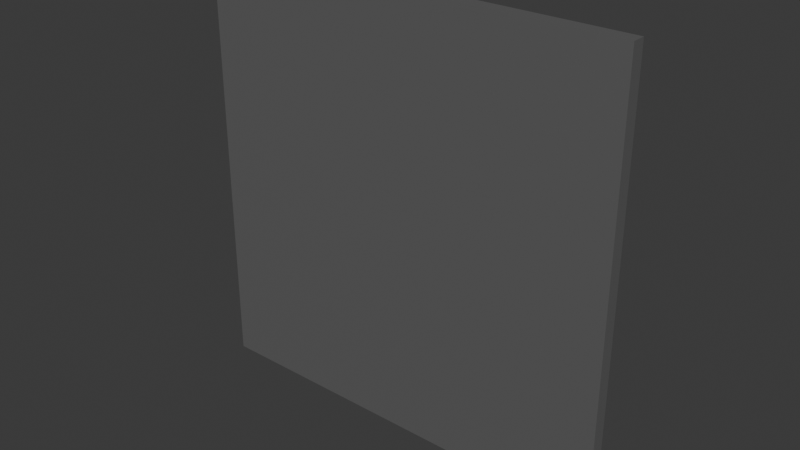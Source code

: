 # Source: pared.blend  (saved by Blender 5.1.30; exported with 4.5.12 LTS)
import bpy
from mathutils import Matrix  # noqa: F401  (used for matrix-valued properties, if any)

bpy.ops.wm.read_factory_settings(use_empty=True)
scene = bpy.context.scene
scene.name = 'Scene'

# ---- collections
col_collection = bpy.data.collections.new('Collection'); scene.collection.children.link(col_collection)

# ---- materials (node trees are filled in below, after node groups)
mat_a = bpy.data.materials.new('A')

# ---- material node trees
mat_a.use_nodes = True; mat_a.node_tree.nodes.clear()
_N = mat_a.node_tree.nodes; _L = mat_a.node_tree.links
n0 = _N.new('ShaderNodeBsdfPrincipled'); n0.name = 'Principled BSDF'; n0.location = (-200, 100)
n0.inputs[0].default_value = (0.123, 0.123, 0.123, 1.0)
n0.inputs[10].default_value = 0.005
n1 = _N.new('ShaderNodeOutputMaterial'); n1.name = 'Material Output'; n1.location = (200, 100)
_L.new(n0.outputs[0], n1.inputs[0])
n1.is_active_output = True

# ---- world
world_world = bpy.data.worlds.new('World'); scene.world = world_world
world_world.use_nodes = True; world_world.node_tree.nodes.clear()
_N = world_world.node_tree.nodes; _L = world_world.node_tree.links
n0 = _N.new('ShaderNodeOutputWorld'); n0.name = 'World Output'; n0.location = (200, 100)
n1 = _N.new('ShaderNodeBackground'); n1.name = 'Background'; n1.location = (-200, 100)
n1.inputs[0].default_value = (0.05088, 0.05088, 0.05088, 1.0)
_L.new(n1.outputs[0], n0.inputs[0])
n0.is_active_output = True
world_world.color = (0.05088, 0.05088, 0.05088)
world_world.sun_shadow_jitter_overblur = 0.0

# ---- meshes
me_cube_001 = bpy.data.meshes.new('Cube.001')
me_cube_001.from_pydata([(-1.0, -1.0, -1.0), (-1.0, -1.0, 1.0), (-1.0, 1.0, -1.0), (-1.0, 1.0, 1.0), (1.0, -1.0, -1.0), (1.0, -1.0, 1.0), (1.0, 1.0, -1.0), (1.0, 1.0, 1.0)], [], [(0, 1, 3, 2), (2, 3, 7, 6), (6, 7, 5, 4), (4, 5, 1, 0), (2, 6, 4, 0), (7, 3, 1, 5)])
_uv = me_cube_001.uv_layers.new(name='UVMap')
_uv.uv.foreach_set('vector', [0.1876, 0.6512, 0.1876, 0.3488, 0.4899, 0.3488, 0.4899, 0.6512, 0.7922, 0.04654, 0.7922, 0.3488, 0.4899, 0.3488, 0.4899, 0.04654, 0.7922, 0.9535, 0.4899, 0.9535, 0.4899, 0.6512, 0.7922, 0.6512, 0.4899, 0.3488, 0.1876, 0.3488, 0.1876, 0.04654, 0.4899, 0.04654, 0.4899, 0.3488, 0.7922, 0.3488, 0.7922, 0.6512, 0.4899, 0.6512, 0.4899, 0.6512, 0.4899, 0.9535, 0.1876, 0.9535, 0.1876, 0.6512])
me_cube_001.materials.append(mat_a)
me_cube_001.update()

# ---- objects
ob_cube = bpy.data.objects.new('Cube', me_cube_001)

# ---- transforms, parenting, visibility, modifiers, constraints
ob_cube.location = (0.0, 0.0, 0.0)
ob_cube.scale = (7.148, 0.2245, 7.148)

# ---- collection membership
col_collection.objects.link(ob_cube)

# ---- scene / render settings (as saved in the file)
scene.frame_start = 1; scene.frame_end = 250; scene.frame_set(1)
scene.render.engine = 'BLENDER_EEVEE_NEXT'
scene.render.bake_bias = 0.0
scene.render.bake_samples = 0
scene.render.compositor_device = 'GPU'
scene.eevee.use_volume_custom_range = False
scene.eevee.fast_gi_thickness_near = 0.1
scene.eevee.fast_gi_thickness_far = 0.0
scene.eevee.ray_tracing_options.screen_trace_thickness = 0.1
bpy.context.view_layer.update()

# ---- added for rendering (the .blend has no active camera and no usable light): camera, sun
cam_auto = bpy.data.cameras.new('AutoCamera')
cam_auto.lens = 50.0
cam_auto.sensor_width = 36.0
cam_auto.clip_end = 1000.0
ob_auto_camera = bpy.data.objects.new('AutoCamera', cam_auto)
scene.collection.objects.link(ob_auto_camera)
ob_auto_camera.location = (18.7102, -22.4523, 14.9682)
ob_auto_camera.rotation_euler = (1.09748, -7.21219e-08, 0.694738)
scene.camera = ob_auto_camera
light_auto_sun = bpy.data.lights.new('AutoSun', 'SUN')
light_auto_sun.energy = 3.0
light_auto_sun.angle = 0.0523599
ob_auto_sun = bpy.data.objects.new('AutoSun', light_auto_sun)
scene.collection.objects.link(ob_auto_sun)
ob_auto_sun.rotation_euler = (0.872665, 0.174533, 0.523599)
bpy.context.view_layer.update()
